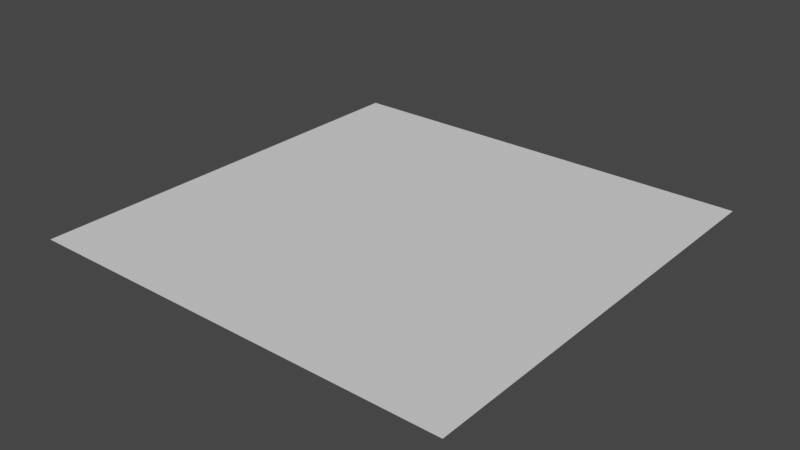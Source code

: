 # Source: cave_ground.blend  (saved by Blender 2.82.7; exported with 4.5.12 LTS)
import bpy
from mathutils import Matrix  # noqa: F401  (used for matrix-valued properties, if any)

bpy.ops.wm.read_factory_settings(use_empty=True)
scene = bpy.context.scene
scene.name = 'Scene'

# ---- collections
col_collection = bpy.data.collections.new('Collection'); scene.collection.children.link(col_collection)

# ---- world
world_world = bpy.data.worlds.new('World'); scene.world = world_world
world_world.use_nodes = True; world_world.node_tree.nodes.clear()
_N = world_world.node_tree.nodes; _L = world_world.node_tree.links
n0 = _N.new('ShaderNodeOutputWorld'); n0.name = 'World Output'; n0.location = (300, 300)
n1 = _N.new('ShaderNodeBackground'); n1.name = 'Background'; n1.location = (10, 300)
n1.inputs[0].default_value = (0.05088, 0.05088, 0.05088, 1.0)
_L.new(n1.outputs[0], n0.inputs[0])
n0.is_active_output = True
world_world.color = (0.05088, 0.05088, 0.05088)
world_world.use_sun_shadow = False
world_world.sun_shadow_jitter_overblur = 0.0

# ---- meshes
me_plane = bpy.data.meshes.new('Plane')
me_plane.from_pydata([(-10.0, -10.0, 0.0), (10.0, -10.0, 0.0), (-10.0, 10.0, 0.0), (10.0, 10.0, 0.0)], [], [(0, 1, 3, 2)])
_uv = me_plane.uv_layers.new(name='UVMap')
_uv.uv.foreach_set('vector', [0.1335, 0.5615, 0.1335, 0.4599, 0.235, 0.4599, 0.235, 0.5615])
me_plane.use_remesh_fix_poles = True
me_plane.use_remesh_preserve_attributes = False
me_plane.use_mirror_vertex_groups = False
me_plane.update()

# ---- objects
ob_plane = bpy.data.objects.new('Plane', me_plane)

# ---- transforms, parenting, visibility, modifiers, constraints
ob_plane.location = (0.0, 0.0, 0.0)
ob_plane.lineart.crease_threshold = 0.0

# ---- collection membership
col_collection.objects.link(ob_plane)

# ---- scene / render settings (as saved in the file)
scene.frame_start = 1; scene.frame_end = 250; scene.frame_set(1)
scene.render.engine = 'BLENDER_EEVEE_NEXT'
scene.cycles.use_denoising = False
scene.cycles.samples = 128
scene.cycles.sampling_pattern = 'TABULATED_SOBOL'
scene.cycles.use_adaptive_sampling = False
scene.cycles.use_light_tree = False
scene.view_settings.view_transform = 'Filmic'
bpy.context.view_layer.update()

# ---- added for rendering (the .blend has no active camera and no usable light): camera, sun
cam_auto = bpy.data.cameras.new('AutoCamera')
cam_auto.lens = 50.0
cam_auto.sensor_width = 36.0
cam_auto.clip_end = 1000.0
ob_auto_camera = bpy.data.objects.new('AutoCamera', cam_auto)
scene.collection.objects.link(ob_auto_camera)
ob_auto_camera.location = (26.1693, -31.4032, 20.9354)
ob_auto_camera.rotation_euler = (1.09748, -7.21219e-08, 0.694738)
scene.camera = ob_auto_camera
light_auto_sun = bpy.data.lights.new('AutoSun', 'SUN')
light_auto_sun.energy = 3.0
light_auto_sun.angle = 0.0523599
ob_auto_sun = bpy.data.objects.new('AutoSun', light_auto_sun)
scene.collection.objects.link(ob_auto_sun)
ob_auto_sun.rotation_euler = (0.872665, 0.174533, 0.523599)
bpy.context.view_layer.update()
